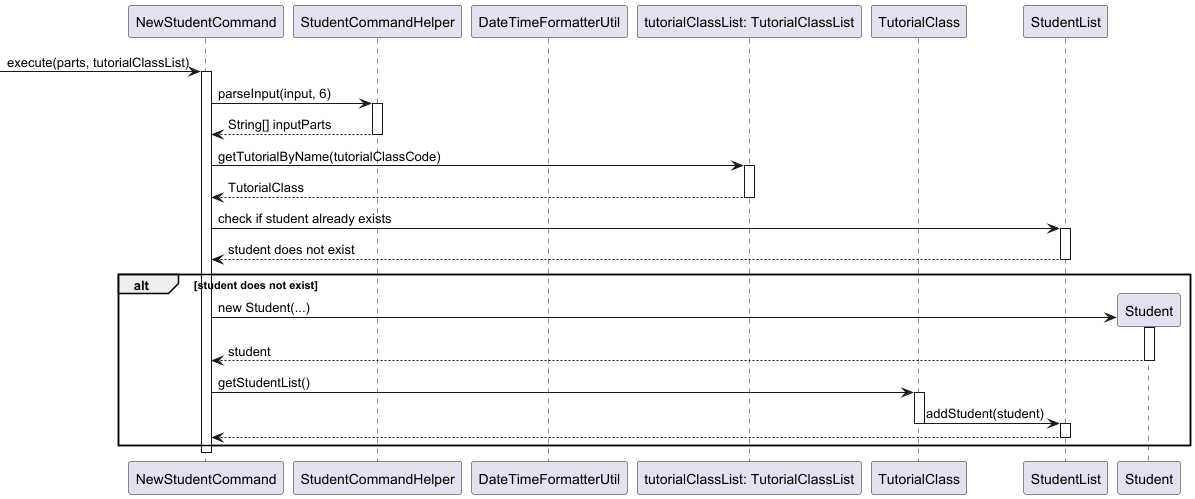

The diagram above was rendered by PlantUML. Its source (embedded in the PNG):
@startuml

participant "NewStudentCommand" as NSC
participant "StudentCommandHelper" as Helper
participant "DateTimeFormatterUtil" as DateUtil
participant "tutorialClassList: TutorialClassList" as TCL
participant "TutorialClass" as TC
participant "StudentList" as SL
participant "Student" as S

-> NSC: execute(parts, tutorialClassList)
activate NSC

NSC -> Helper: parseInput(input, 6)
activate Helper
Helper --> NSC: String[] inputParts
deactivate Helper

NSC -> TCL: getTutorialByName(tutorialClassCode)
activate TCL
TCL --> NSC: TutorialClass
deactivate TCL


NSC -> SL: check if student already exists
activate SL
SL --> NSC: student does not exist
deactivate SL

alt student does not exist
    create S
    NSC -> S: new Student(...)
    activate S
    S --> NSC: student
    deactivate S

    NSC -> TC: getStudentList()
    activate TC
    TC -> SL: addStudent(student)
    deactivate TC
    activate SL
    SL --> NSC:
    deactivate SL


end

deactivate NSC
@enduml